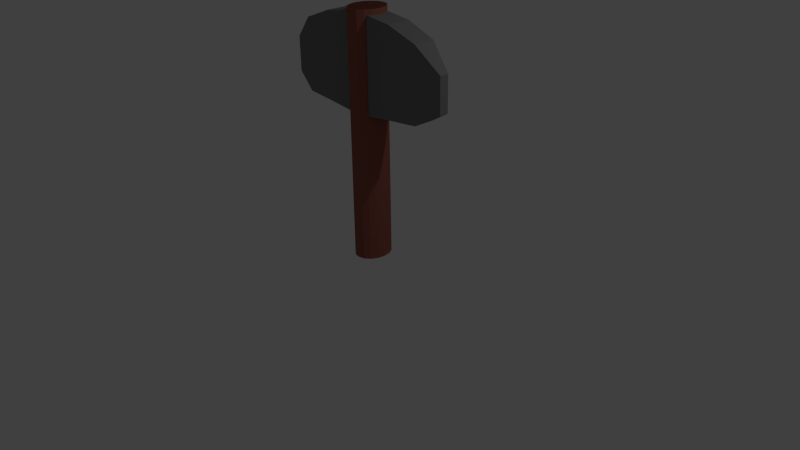 # Source: Axe.blend  (saved by Blender 2.76.0; exported with 4.5.12 LTS)
import bpy
from mathutils import Matrix  # noqa: F401  (used for matrix-valued properties, if any)

bpy.ops.wm.read_factory_settings(use_empty=True)
scene = bpy.context.scene
scene.name = 'Scene'

# ---- collections
col_collection_1 = bpy.data.collections.new('Collection 1'); scene.collection.children.link(col_collection_1)

# ---- materials (node trees are filled in below, after node groups)
mat_head = bpy.data.materials.new('Head')
mat_head.alpha_threshold = 0.0
mat_head.use_transparent_shadow = False
mat_head.diffuse_color = (0.2, 0.2, 0.2, 1.0)
mat_head.roughness = 0.5
mat_handle = bpy.data.materials.new('Handle')
mat_handle.alpha_threshold = 0.0
mat_handle.use_transparent_shadow = False
mat_handle.diffuse_color = (0.3108, 0.09966, 0.07099, 1.0)
mat_handle.roughness = 0.5

# ---- material node trees

# ---- world
world_world = bpy.data.worlds.new('World'); scene.world = world_world
world_world.color = (0.05088, 0.05088, 0.05088)
world_world.use_sun_shadow = False
world_world.sun_shadow_jitter_overblur = 0.0
world_world.cycles.sampling_method = 'MANUAL'
world_world.cycles.sample_map_resolution = 256

# ---- cameras
cam_camera = bpy.data.cameras.new('Camera')
cam_camera.clip_end = 100.0
cam_camera.lens = 35.0
cam_camera.sensor_width = 32.0
cam_camera.sensor_height = 18.0
cam_camera.ortho_scale = 7.314
cam_camera.dof.focus_distance = 0.0
cam_camera.dof.aperture_fstop = 128.0

# ---- lights
light_lamp = bpy.data.lights.new('Lamp', 'POINT')
light_lamp.transmission_factor = 0.0
light_lamp.cutoff_distance = 30.0
light_lamp.energy = 100.0
light_lamp.shadow_buffer_clip_start = 1.001
light_lamp.shadow_soft_size = 0.1
light_lamp.shadow_maximum_resolution = 0.006
light_lamp.use_absolute_resolution = True
light_lamp.cycles.use_multiple_importance_sampling = False

# ---- meshes
me_cube_001 = bpy.data.meshes.new('Cube.001')
me_cube_001.from_pydata([(-0.1556, 1.028, -0.1556), (-0.1556, -0.1556, -0.1556), (-0.1556, 1.028, 0.1556), (-0.1556, -0.1556, 0.1556), (0.0, -0.1556, 0.1556), (0.0, 0.1556, 0.1556), (0.0, -0.1556, -0.1556), (0.0, 0.1556, -0.1556), (-0.9138, 0.956, -0.14), (-0.9138, 0.0379, -0.14), (-0.9138, 0.0379, 0.14), (-0.9138, 0.956, 0.14), (-0.5196, 0.9845, 0.1556), (-0.5196, -0.1072, 0.1556), (-0.5196, -0.1072, -0.1556), (-0.5196, 0.9845, -0.1556), (-1.22, 0.3353, 0.0595), (-1.22, 0.3353, -0.0595), (-1.22, 0.7822, 0.0595), (-1.22, 0.7822, -0.0595), (-0.0004606, 2.908, 0.25), (-0.0004606, -0.2159, 0.25), (0.07957, 2.908, 0.231), (0.07957, -0.2159, 0.231), (0.1474, 2.908, 0.1768), (0.1474, -0.2159, 0.1768), (0.1927, 2.908, 0.0957), (0.1927, -0.2159, 0.09571), (0.2087, 2.908, 3.36e-05), (0.2087, -0.2159, 3.478e-05), (0.1927, 2.908, -0.09564), (0.1927, -0.2159, -0.09564), (0.1474, 2.908, -0.1767), (0.1474, -0.2159, -0.1767), (0.07957, 2.908, -0.2309), (0.07957, -0.2159, -0.2309), (-0.0004606, 2.908, -0.25), (-0.0004606, -0.2159, -0.25), (-0.08049, 2.908, -0.2309), (-0.08049, -0.2159, -0.2309), (-0.1483, 2.908, -0.1767), (-0.1483, -0.2159, -0.1767), (-0.1937, 2.908, -0.09564), (-0.1937, -0.2159, -0.09564), (-0.2096, 2.908, 3.383e-05), (-0.2096, -0.2159, 3.501e-05), (-0.1937, 2.908, 0.0957), (-0.1937, -0.2159, 0.09571), (-0.1483, 2.908, 0.1768), (-0.1483, -0.2159, 0.1768), (-0.08049, 2.908, 0.231), (-0.08049, -0.2159, 0.231), (-0.1556, 1.025, -0.1556), (-0.1556, 1.025, 0.1556), (0.0, 1.025, 0.1556), (0.0, 1.025, -0.1556), (-0.5196, 0.9817, 0.1556), (-0.5196, 0.9817, -0.1556)], [], [(13, 12, 11, 10), (6, 1, 0, 7), (6, 4, 3, 1), (12, 2, 53, 56), (3, 4, 5, 2), (15, 14, 9, 8), (12, 15, 8, 11), (14, 13, 10, 9), (19, 17, 16, 18), (1, 3, 13, 14), (0, 15, 57, 52), (0, 1, 14, 15), (3, 2, 12, 13), (11, 8, 19, 18), (8, 9, 17, 19), (10, 11, 18, 16), (9, 10, 16, 17), (24, 25, 27, 26), (26, 27, 29, 28), (28, 29, 31, 30), (30, 31, 33, 32), (32, 33, 35, 34), (34, 35, 37, 36), (36, 37, 39, 38), (38, 39, 41, 40), (40, 41, 43, 42), (42, 43, 45, 44), (44, 45, 47, 46), (46, 47, 49, 48), (48, 49, 51, 50), (50, 51, 21, 20), (20, 21, 23, 22), (21, 51, 49, 47, 45, 43, 41, 39, 37, 35, 33, 31, 29, 27, 25, 23), (20, 22, 24, 26, 28, 30, 32, 34, 36, 38, 40, 42, 44, 46, 48, 50), (22, 23, 25, 24), (52, 53, 54, 55), (53, 52, 57, 56), (2, 5, 54, 53), (15, 12, 56, 57), (5, 7, 55, 54), (7, 0, 52, 55)])
me_cube_001.polygons.foreach_set('material_index', [0, 0, 0, 0, 0, 0, 0, 0, 0, 0, 0, 0, 0, 0, 0, 0, 0, 1, 1, 1, 1, 1, 1, 1, 1, 1, 1, 1, 1, 1, 1, 1, 1, 1, 1, 0, 0, 0, 0, 0, 0])
me_cube_001.materials.append(mat_head)
me_cube_001.materials.append(mat_handle)
me_cube_001.use_remesh_preserve_volume = False
me_cube_001.use_remesh_preserve_attributes = False
me_cube_001.use_mirror_vertex_groups = False
me_cube_001.update()

# ---- objects
ob_lamp = bpy.data.objects.new('Lamp', light_lamp)
ob_camera = bpy.data.objects.new('Camera', cam_camera)
ob_head = bpy.data.objects.new('Head', me_cube_001)

# ---- transforms, parenting, visibility, modifiers, constraints
ob_lamp.location = (4.076, 1.005, 5.904)
ob_lamp.rotation_euler = (0.6503, 0.05522, 1.866)
ob_lamp.lock_rotations_4d = False
ob_lamp.empty_display_type = 'ARROWS'
ob_lamp.color = (0.0, 0.0, 0.0, 0.0)
ob_lamp.lineart.crease_threshold = 0.0
ob_camera.location = (7.481, -6.508, 5.344)
ob_camera.rotation_euler = (1.109, 0.01082, 0.8149)
ob_camera.lock_rotations_4d = False
ob_camera.empty_display_type = 'ARROWS'
ob_camera.color = (0.0, 0.0, 0.0, 0.0)
ob_camera.display_type = 'WIRE'
ob_camera.lineart.crease_threshold = 0.0
ob_head.location = (0.0004606, -3.468e-05, 2.963)
ob_head.rotation_euler = (-1.571, -0.0, 0.0)
ob_head.lineart.crease_threshold = 0.0
_m = ob_head.modifiers.new('Mirror', 'MIRROR')

# ---- collection membership
col_collection_1.objects.link(ob_lamp)
col_collection_1.objects.link(ob_camera)
col_collection_1.objects.link(ob_head)

# ---- scene / render settings (as saved in the file)
scene.camera = ob_camera
scene.frame_start = 1; scene.frame_end = 250; scene.frame_set(1)
scene.render.engine = 'BLENDER_EEVEE_NEXT'
scene.render.resolution_percentage = 50
scene.render.dither_intensity = 0.0
scene.cycles.use_denoising = False
scene.cycles.samples = 10
scene.cycles.sampling_pattern = 'TABULATED_SOBOL'
scene.cycles.light_sampling_threshold = 0.0
scene.cycles.use_adaptive_sampling = False
scene.cycles.use_light_tree = False
scene.cycles.blur_glossy = 0.0
scene.cycles.pixel_filter_type = 'GAUSSIAN'
scene.cycles.sample_clamp_indirect = 0.0
scene.view_settings.view_transform = 'Standard'
bpy.context.view_layer.update()
